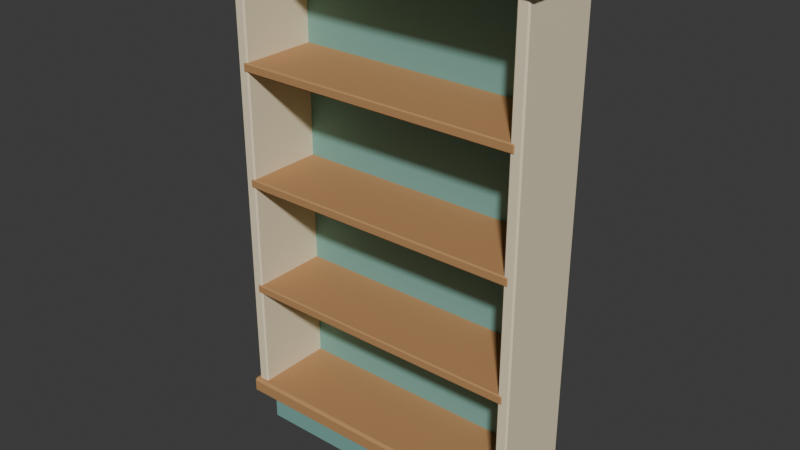 # Source: source.blend  (saved by Blender 4.3.34; exported with 4.5.12 LTS)
import bpy
from mathutils import Matrix  # noqa: F401  (used for matrix-valued properties, if any)

bpy.ops.wm.read_factory_settings(use_empty=True)
scene = bpy.context.scene
scene.name = 'Scene'

# ---- collections
col_collection = bpy.data.collections.new('Collection'); scene.collection.children.link(col_collection)

# ---- materials (node trees are filled in below, after node groups)
mat_seafoam_inset_backing = bpy.data.materials.new('Seafoam inset backing')
mat_seafoam_inset_backing.diffuse_color = (0.19, 0.4, 0.35, 1.0)
mat_honey_maple_shelves = bpy.data.materials.new('Honey maple shelves')
mat_honey_maple_shelves.diffuse_color = (0.48, 0.255, 0.105, 1.0)
mat_warm_ivory_frame = bpy.data.materials.new('Warm ivory frame')
mat_warm_ivory_frame.diffuse_color = (0.86, 0.75, 0.52, 1.0)

# ---- material node trees
mat_seafoam_inset_backing.use_nodes = True; mat_seafoam_inset_backing.node_tree.nodes.clear()
_N = mat_seafoam_inset_backing.node_tree.nodes; _L = mat_seafoam_inset_backing.node_tree.links
n0 = _N.new('ShaderNodeBsdfPrincipled'); n0.name = 'Principled BSDF'; n0.location = (10, 300)
n0.inputs[0].default_value = (0.19, 0.4, 0.35, 1.0)
n0.inputs[2].default_value = 0.76
n1 = _N.new('ShaderNodeOutputMaterial'); n1.name = 'Material Output'; n1.location = (300, 300)
_L.new(n0.outputs[0], n1.inputs[0])
n1.is_active_output = True
mat_honey_maple_shelves.use_nodes = True; mat_honey_maple_shelves.node_tree.nodes.clear()
_N = mat_honey_maple_shelves.node_tree.nodes; _L = mat_honey_maple_shelves.node_tree.links
n0 = _N.new('ShaderNodeBsdfPrincipled'); n0.name = 'Principled BSDF'; n0.location = (10, 300)
n0.inputs[0].default_value = (0.48, 0.255, 0.105, 1.0)
n0.inputs[2].default_value = 0.73
n1 = _N.new('ShaderNodeOutputMaterial'); n1.name = 'Material Output'; n1.location = (300, 300)
_L.new(n0.outputs[0], n1.inputs[0])
n1.is_active_output = True
mat_warm_ivory_frame.use_nodes = True; mat_warm_ivory_frame.node_tree.nodes.clear()
_N = mat_warm_ivory_frame.node_tree.nodes; _L = mat_warm_ivory_frame.node_tree.links
n0 = _N.new('ShaderNodeBsdfPrincipled'); n0.name = 'Principled BSDF'; n0.location = (10, 300)
n0.inputs[0].default_value = (0.86, 0.75, 0.52, 1.0)
n0.inputs[2].default_value = 0.7
n1 = _N.new('ShaderNodeOutputMaterial'); n1.name = 'Material Output'; n1.location = (300, 300)
_L.new(n0.outputs[0], n1.inputs[0])
n1.is_active_output = True

# ---- world
world_world = bpy.data.worlds.new('World'); scene.world = world_world
world_world.use_nodes = True; world_world.node_tree.nodes.clear()
_N = world_world.node_tree.nodes; _L = world_world.node_tree.links
n0 = _N.new('ShaderNodeOutputWorld'); n0.name = 'World Output'; n0.location = (300, 300)
n1 = _N.new('ShaderNodeBackground'); n1.name = 'Background'; n1.location = (10, 300)
n1.inputs[0].default_value = (0.05088, 0.05088, 0.05088, 1.0)
_L.new(n1.outputs[0], n0.inputs[0])
n0.is_active_output = True
world_world.color = (0.05088, 0.05088, 0.05088)
world_world.sun_shadow_jitter_overblur = 0.0

# ---- meshes
me_floor_plinth = bpy.data.meshes.new('Floor_plinth')
me_floor_plinth.from_pydata([(-0.49, -0.117, 0.008), (-0.482, -0.117, 0.0), (-0.482, -0.125, 0.008), (0.482, -0.125, 0.008), (0.482, -0.117, 0.0), (0.49, -0.117, 0.008), (-0.49, 0.122, 0.008), (-0.482, 0.13, 0.008), (-0.482, 0.122, 0.0), (0.49, 0.122, 0.008), (0.482, 0.122, 0.0), (0.482, 0.13, 0.008), (-0.482, -0.125, 0.124), (-0.482, -0.117, 0.132), (-0.49, -0.117, 0.124), (0.482, -0.125, 0.124), (0.49, -0.117, 0.124), (0.482, -0.117, 0.132), (-0.49, 0.122, 0.124), (-0.482, 0.122, 0.132), (-0.482, 0.13, 0.124), (0.482, 0.13, 0.124), (0.482, 0.122, 0.132), (0.49, 0.122, 0.124)], [], [(3, 12, 2), (9, 16, 5), (17, 19, 13), (8, 4, 1), (20, 11, 7), (0, 1, 2), (3, 4, 5), (6, 7, 8), (9, 10, 11), (12, 13, 14), (15, 16, 17), (18, 19, 20), (21, 22, 23), (6, 1, 0), (4, 2, 1), (10, 5, 4), (11, 8, 7), (15, 13, 12), (19, 14, 13), (22, 20, 19), (23, 17, 16), (12, 0, 2), (16, 3, 5), (18, 7, 6), (21, 9, 11), (14, 6, 0), (3, 15, 12), (9, 23, 16), (17, 22, 19), (8, 10, 4), (20, 21, 11), (6, 8, 1), (4, 3, 2), (10, 9, 5), (11, 10, 8), (15, 17, 13), (19, 18, 14), (22, 21, 20), (23, 22, 17), (12, 14, 0), (16, 15, 3), (18, 20, 7), (21, 23, 9), (14, 18, 6)])
me_floor_plinth.materials.append(mat_seafoam_inset_backing)
me_floor_plinth.update()
me_lower_book_deck = bpy.data.meshes.new('Lower_book_deck')
me_lower_book_deck.from_pydata([(-0.55, -0.156, 0.117), (-0.541, -0.156, 0.108), (-0.541, -0.165, 0.117), (0.541, -0.165, 0.117), (0.541, -0.156, 0.108), (0.55, -0.156, 0.117), (-0.55, 0.156, 0.117), (-0.541, 0.165, 0.117), (-0.541, 0.156, 0.108), (0.55, 0.156, 0.117), (0.541, 0.156, 0.108), (0.541, 0.165, 0.117), (-0.541, -0.165, 0.157), (-0.541, -0.156, 0.166), (-0.55, -0.156, 0.157), (0.541, -0.165, 0.157), (0.55, -0.156, 0.157), (0.541, -0.156, 0.166), (-0.55, 0.156, 0.157), (-0.541, 0.156, 0.166), (-0.541, 0.165, 0.157), (0.541, 0.165, 0.157), (0.541, 0.156, 0.166), (0.55, 0.156, 0.157)], [], [(3, 12, 2), (9, 16, 5), (17, 19, 13), (8, 4, 1), (20, 11, 7), (0, 1, 2), (3, 4, 5), (6, 7, 8), (9, 10, 11), (12, 13, 14), (15, 16, 17), (18, 19, 20), (21, 22, 23), (6, 1, 0), (4, 2, 1), (10, 5, 4), (11, 8, 7), (15, 13, 12), (19, 14, 13), (22, 20, 19), (23, 17, 16), (12, 0, 2), (16, 3, 5), (18, 7, 6), (21, 9, 11), (14, 6, 0), (3, 15, 12), (9, 23, 16), (17, 22, 19), (8, 10, 4), (20, 21, 11), (6, 8, 1), (4, 3, 2), (10, 9, 5), (11, 10, 8), (15, 17, 13), (19, 18, 14), (22, 21, 20), (23, 22, 17), (12, 14, 0), (16, 15, 3), (18, 20, 7), (21, 23, 9), (14, 18, 6)])
me_lower_book_deck.materials.append(mat_honey_maple_shelves)
me_lower_book_deck.update()
me_side_wall_l = bpy.data.meshes.new('Side_wall_L')
me_side_wall_l.from_pydata([(-0.535, -0.143, 0.127), (-0.53, -0.143, 0.122), (-0.53, -0.148, 0.127), (-0.5, -0.148, 0.127), (-0.5, -0.143, 0.122), (-0.495, -0.143, 0.127), (-0.535, 0.143, 0.127), (-0.53, 0.148, 0.127), (-0.53, 0.143, 0.122), (-0.495, 0.143, 0.127), (-0.5, 0.143, 0.122), (-0.5, 0.148, 0.127), (-0.53, -0.148, 1.763), (-0.53, -0.143, 1.768), (-0.535, -0.143, 1.763), (-0.5, -0.148, 1.763), (-0.495, -0.143, 1.763), (-0.5, -0.143, 1.768), (-0.535, 0.143, 1.763), (-0.53, 0.143, 1.768), (-0.53, 0.148, 1.763), (-0.5, 0.148, 1.763), (-0.5, 0.143, 1.768), (-0.495, 0.143, 1.763)], [], [(3, 12, 2), (9, 16, 5), (17, 19, 13), (8, 4, 1), (20, 11, 7), (0, 1, 2), (3, 4, 5), (6, 7, 8), (9, 10, 11), (12, 13, 14), (15, 16, 17), (18, 19, 20), (21, 22, 23), (6, 1, 0), (4, 2, 1), (10, 5, 4), (11, 8, 7), (15, 13, 12), (19, 14, 13), (22, 20, 19), (23, 17, 16), (12, 0, 2), (16, 3, 5), (18, 7, 6), (21, 9, 11), (14, 6, 0), (3, 15, 12), (9, 23, 16), (17, 22, 19), (8, 10, 4), (20, 21, 11), (6, 8, 1), (4, 3, 2), (10, 9, 5), (11, 10, 8), (15, 17, 13), (19, 18, 14), (22, 21, 20), (23, 22, 17), (12, 14, 0), (16, 15, 3), (18, 20, 7), (21, 23, 9), (14, 18, 6)])
me_side_wall_l.materials.append(mat_warm_ivory_frame)
me_side_wall_l.update()
me_side_wall_r = bpy.data.meshes.new('Side_wall_R')
me_side_wall_r.from_pydata([(0.495, -0.143, 0.127), (0.5, -0.143, 0.122), (0.5, -0.148, 0.127), (0.53, -0.148, 0.127), (0.53, -0.143, 0.122), (0.535, -0.143, 0.127), (0.495, 0.143, 0.127), (0.5, 0.148, 0.127), (0.5, 0.143, 0.122), (0.535, 0.143, 0.127), (0.53, 0.143, 0.122), (0.53, 0.148, 0.127), (0.5, -0.148, 1.763), (0.5, -0.143, 1.768), (0.495, -0.143, 1.763), (0.53, -0.148, 1.763), (0.535, -0.143, 1.763), (0.53, -0.143, 1.768), (0.495, 0.143, 1.763), (0.5, 0.143, 1.768), (0.5, 0.148, 1.763), (0.53, 0.148, 1.763), (0.53, 0.143, 1.768), (0.535, 0.143, 1.763)], [], [(3, 12, 2), (9, 16, 5), (17, 19, 13), (8, 4, 1), (20, 11, 7), (0, 1, 2), (3, 4, 5), (6, 7, 8), (9, 10, 11), (12, 13, 14), (15, 16, 17), (18, 19, 20), (21, 22, 23), (6, 1, 0), (4, 2, 1), (10, 5, 4), (11, 8, 7), (15, 13, 12), (19, 14, 13), (22, 20, 19), (23, 17, 16), (12, 0, 2), (16, 3, 5), (18, 7, 6), (21, 9, 11), (14, 6, 0), (3, 15, 12), (9, 23, 16), (17, 22, 19), (8, 10, 4), (20, 21, 11), (6, 8, 1), (4, 3, 2), (10, 9, 5), (11, 10, 8), (15, 17, 13), (19, 18, 14), (22, 21, 20), (23, 22, 17), (12, 14, 0), (16, 15, 3), (18, 20, 7), (21, 23, 9), (14, 18, 6)])
me_side_wall_r.materials.append(mat_warm_ivory_frame)
me_side_wall_r.update()
me_crown_cap = bpy.data.meshes.new('Crown_cap')
me_crown_cap.from_pydata([(-0.56, -0.16, 1.765), (-0.55, -0.16, 1.755), (-0.55, -0.17, 1.765), (0.55, -0.17, 1.765), (0.55, -0.16, 1.755), (0.56, -0.16, 1.765), (-0.56, 0.16, 1.765), (-0.55, 0.17, 1.765), (-0.55, 0.16, 1.755), (0.56, 0.16, 1.765), (0.55, 0.16, 1.755), (0.55, 0.17, 1.765), (-0.55, -0.17, 1.79), (-0.55, -0.16, 1.8), (-0.56, -0.16, 1.79), (0.55, -0.17, 1.79), (0.56, -0.16, 1.79), (0.55, -0.16, 1.8), (-0.56, 0.16, 1.79), (-0.55, 0.16, 1.8), (-0.55, 0.17, 1.79), (0.55, 0.17, 1.79), (0.55, 0.16, 1.8), (0.56, 0.16, 1.79)], [], [(3, 12, 2), (9, 16, 5), (17, 19, 13), (8, 4, 1), (20, 11, 7), (0, 1, 2), (3, 4, 5), (6, 7, 8), (9, 10, 11), (12, 13, 14), (15, 16, 17), (18, 19, 20), (21, 22, 23), (6, 1, 0), (4, 2, 1), (10, 5, 4), (11, 8, 7), (15, 13, 12), (19, 14, 13), (22, 20, 19), (23, 17, 16), (12, 0, 2), (16, 3, 5), (18, 7, 6), (21, 9, 11), (14, 6, 0), (3, 15, 12), (9, 23, 16), (17, 22, 19), (8, 10, 4), (20, 21, 11), (6, 8, 1), (4, 3, 2), (10, 9, 5), (11, 10, 8), (15, 17, 13), (19, 18, 14), (22, 21, 20), (23, 22, 17), (12, 14, 0), (16, 15, 3), (18, 20, 7), (21, 23, 9), (14, 18, 6)])
me_crown_cap.materials.append(mat_warm_ivory_frame)
me_crown_cap.update()
me_inset_backboard = bpy.data.meshes.new('Inset_backboard')
me_inset_backboard.from_pydata([(-0.515, 0.129, 0.148), (-0.512, 0.129, 0.145), (-0.512, 0.126, 0.148), (0.512, 0.126, 0.148), (0.512, 0.129, 0.145), (0.515, 0.129, 0.148), (-0.515, 0.147, 0.148), (-0.512, 0.15, 0.148), (-0.512, 0.147, 0.145), (0.515, 0.147, 0.148), (0.512, 0.147, 0.145), (0.512, 0.15, 0.148), (-0.512, 0.126, 1.767), (-0.512, 0.129, 1.77), (-0.515, 0.129, 1.767), (0.512, 0.126, 1.767), (0.515, 0.129, 1.767), (0.512, 0.129, 1.77), (-0.515, 0.147, 1.767), (-0.512, 0.147, 1.77), (-0.512, 0.15, 1.767), (0.512, 0.15, 1.767), (0.512, 0.147, 1.77), (0.515, 0.147, 1.767)], [], [(3, 12, 2), (9, 16, 5), (17, 19, 13), (8, 4, 1), (20, 11, 7), (0, 1, 2), (3, 4, 5), (6, 7, 8), (9, 10, 11), (12, 13, 14), (15, 16, 17), (18, 19, 20), (21, 22, 23), (6, 1, 0), (4, 2, 1), (10, 5, 4), (11, 8, 7), (15, 13, 12), (19, 14, 13), (22, 20, 19), (23, 17, 16), (12, 0, 2), (16, 3, 5), (18, 7, 6), (21, 9, 11), (14, 6, 0), (3, 15, 12), (9, 23, 16), (17, 22, 19), (8, 10, 4), (20, 21, 11), (6, 8, 1), (4, 3, 2), (10, 9, 5), (11, 10, 8), (15, 17, 13), (19, 18, 14), (22, 21, 20), (23, 22, 17), (12, 14, 0), (16, 15, 3), (18, 20, 7), (21, 23, 9), (14, 18, 6)])
me_inset_backboard.materials.append(mat_seafoam_inset_backing)
me_inset_backboard.update()
me_fixed_book_shelf_01 = bpy.data.meshes.new('Fixed_book_shelf_01')
me_fixed_book_shelf_01.from_pydata([(-0.512, -0.147, 0.534), (-0.508, -0.147, 0.53), (-0.508, -0.151, 0.534), (0.508, -0.151, 0.534), (0.508, -0.147, 0.53), (0.512, -0.147, 0.534), (-0.512, 0.131, 0.534), (-0.508, 0.135, 0.534), (-0.508, 0.131, 0.53), (0.512, 0.131, 0.534), (0.508, 0.131, 0.53), (0.508, 0.135, 0.534), (-0.508, -0.151, 0.558), (-0.508, -0.147, 0.562), (-0.512, -0.147, 0.558), (0.508, -0.151, 0.558), (0.512, -0.147, 0.558), (0.508, -0.147, 0.562), (-0.512, 0.131, 0.558), (-0.508, 0.131, 0.562), (-0.508, 0.135, 0.558), (0.508, 0.135, 0.558), (0.508, 0.131, 0.562), (0.512, 0.131, 0.558)], [], [(3, 12, 2), (9, 16, 5), (17, 19, 13), (8, 4, 1), (20, 11, 7), (0, 1, 2), (3, 4, 5), (6, 7, 8), (9, 10, 11), (12, 13, 14), (15, 16, 17), (18, 19, 20), (21, 22, 23), (6, 1, 0), (4, 2, 1), (10, 5, 4), (11, 8, 7), (15, 13, 12), (19, 14, 13), (22, 20, 19), (23, 17, 16), (12, 0, 2), (16, 3, 5), (18, 7, 6), (21, 9, 11), (14, 6, 0), (3, 15, 12), (9, 23, 16), (17, 22, 19), (8, 10, 4), (20, 21, 11), (6, 8, 1), (4, 3, 2), (10, 9, 5), (11, 10, 8), (15, 17, 13), (19, 18, 14), (22, 21, 20), (23, 22, 17), (12, 14, 0), (16, 15, 3), (18, 20, 7), (21, 23, 9), (14, 18, 6)])
me_fixed_book_shelf_01.materials.append(mat_honey_maple_shelves)
me_fixed_book_shelf_01.update()
me_fixed_book_shelf_02 = bpy.data.meshes.new('Fixed_book_shelf_02')
me_fixed_book_shelf_02.from_pydata([(-0.512, -0.147, 0.934), (-0.508, -0.147, 0.93), (-0.508, -0.151, 0.934), (0.508, -0.151, 0.934), (0.508, -0.147, 0.93), (0.512, -0.147, 0.934), (-0.512, 0.131, 0.934), (-0.508, 0.135, 0.934), (-0.508, 0.131, 0.93), (0.512, 0.131, 0.934), (0.508, 0.131, 0.93), (0.508, 0.135, 0.934), (-0.508, -0.151, 0.958), (-0.508, -0.147, 0.962), (-0.512, -0.147, 0.958), (0.508, -0.151, 0.958), (0.512, -0.147, 0.958), (0.508, -0.147, 0.962), (-0.512, 0.131, 0.958), (-0.508, 0.131, 0.962), (-0.508, 0.135, 0.958), (0.508, 0.135, 0.958), (0.508, 0.131, 0.962), (0.512, 0.131, 0.958)], [], [(3, 12, 2), (9, 16, 5), (17, 19, 13), (8, 4, 1), (20, 11, 7), (0, 1, 2), (3, 4, 5), (6, 7, 8), (9, 10, 11), (12, 13, 14), (15, 16, 17), (18, 19, 20), (21, 22, 23), (6, 1, 0), (4, 2, 1), (10, 5, 4), (11, 8, 7), (15, 13, 12), (19, 14, 13), (22, 20, 19), (23, 17, 16), (12, 0, 2), (16, 3, 5), (18, 7, 6), (21, 9, 11), (14, 6, 0), (3, 15, 12), (9, 23, 16), (17, 22, 19), (8, 10, 4), (20, 21, 11), (6, 8, 1), (4, 3, 2), (10, 9, 5), (11, 10, 8), (15, 17, 13), (19, 18, 14), (22, 21, 20), (23, 22, 17), (12, 14, 0), (16, 15, 3), (18, 20, 7), (21, 23, 9), (14, 18, 6)])
me_fixed_book_shelf_02.materials.append(mat_honey_maple_shelves)
me_fixed_book_shelf_02.update()
me_fixed_book_shelf_03 = bpy.data.meshes.new('Fixed_book_shelf_03')
me_fixed_book_shelf_03.from_pydata([(-0.512, -0.147, 1.334), (-0.508, -0.147, 1.33), (-0.508, -0.151, 1.334), (0.508, -0.151, 1.334), (0.508, -0.147, 1.33), (0.512, -0.147, 1.334), (-0.512, 0.131, 1.334), (-0.508, 0.135, 1.334), (-0.508, 0.131, 1.33), (0.512, 0.131, 1.334), (0.508, 0.131, 1.33), (0.508, 0.135, 1.334), (-0.508, -0.151, 1.358), (-0.508, -0.147, 1.362), (-0.512, -0.147, 1.358), (0.508, -0.151, 1.358), (0.512, -0.147, 1.358), (0.508, -0.147, 1.362), (-0.512, 0.131, 1.358), (-0.508, 0.131, 1.362), (-0.508, 0.135, 1.358), (0.508, 0.135, 1.358), (0.508, 0.131, 1.362), (0.512, 0.131, 1.358)], [], [(3, 12, 2), (9, 16, 5), (17, 19, 13), (8, 4, 1), (20, 11, 7), (0, 1, 2), (3, 4, 5), (6, 7, 8), (9, 10, 11), (12, 13, 14), (15, 16, 17), (18, 19, 20), (21, 22, 23), (6, 1, 0), (4, 2, 1), (10, 5, 4), (11, 8, 7), (15, 13, 12), (19, 14, 13), (22, 20, 19), (23, 17, 16), (12, 0, 2), (16, 3, 5), (18, 7, 6), (21, 9, 11), (14, 6, 0), (3, 15, 12), (9, 23, 16), (17, 22, 19), (8, 10, 4), (20, 21, 11), (6, 8, 1), (4, 3, 2), (10, 9, 5), (11, 10, 8), (15, 17, 13), (19, 18, 14), (22, 21, 20), (23, 22, 17), (12, 14, 0), (16, 15, 3), (18, 20, 7), (21, 23, 9), (14, 18, 6)])
me_fixed_book_shelf_03.materials.append(mat_honey_maple_shelves)
me_fixed_book_shelf_03.update()
me_rear_batten_l = bpy.data.meshes.new('Rear_batten_L')
me_rear_batten_l.from_pydata([(-0.334, 0.148, 0.159), (-0.331, 0.148, 0.156), (-0.331, 0.145, 0.159), (-0.289, 0.145, 0.159), (-0.289, 0.148, 0.156), (-0.286, 0.148, 0.159), (-0.334, 0.161, 0.159), (-0.331, 0.164, 0.159), (-0.331, 0.161, 0.156), (-0.286, 0.161, 0.159), (-0.289, 0.161, 0.156), (-0.289, 0.164, 0.159), (-0.331, 0.145, 1.757), (-0.331, 0.148, 1.76), (-0.334, 0.148, 1.757), (-0.289, 0.145, 1.757), (-0.286, 0.148, 1.757), (-0.289, 0.148, 1.76), (-0.334, 0.161, 1.757), (-0.331, 0.161, 1.76), (-0.331, 0.164, 1.757), (-0.289, 0.164, 1.757), (-0.289, 0.161, 1.76), (-0.286, 0.161, 1.757)], [], [(3, 12, 2), (9, 16, 5), (17, 19, 13), (8, 4, 1), (20, 11, 7), (0, 1, 2), (3, 4, 5), (6, 7, 8), (9, 10, 11), (12, 13, 14), (15, 16, 17), (18, 19, 20), (21, 22, 23), (6, 1, 0), (4, 2, 1), (10, 5, 4), (11, 8, 7), (15, 13, 12), (19, 14, 13), (22, 20, 19), (23, 17, 16), (12, 0, 2), (16, 3, 5), (18, 7, 6), (21, 9, 11), (14, 6, 0), (3, 15, 12), (9, 23, 16), (17, 22, 19), (8, 10, 4), (20, 21, 11), (6, 8, 1), (4, 3, 2), (10, 9, 5), (11, 10, 8), (15, 17, 13), (19, 18, 14), (22, 21, 20), (23, 22, 17), (12, 14, 0), (16, 15, 3), (18, 20, 7), (21, 23, 9), (14, 18, 6)])
me_rear_batten_l.materials.append(mat_warm_ivory_frame)
me_rear_batten_l.update()
me_rear_batten_r = bpy.data.meshes.new('Rear_batten_R')
me_rear_batten_r.from_pydata([(0.286, 0.148, 0.159), (0.289, 0.148, 0.156), (0.289, 0.145, 0.159), (0.331, 0.145, 0.159), (0.331, 0.148, 0.156), (0.334, 0.148, 0.159), (0.286, 0.161, 0.159), (0.289, 0.164, 0.159), (0.289, 0.161, 0.156), (0.334, 0.161, 0.159), (0.331, 0.161, 0.156), (0.331, 0.164, 0.159), (0.289, 0.145, 1.757), (0.289, 0.148, 1.76), (0.286, 0.148, 1.757), (0.331, 0.145, 1.757), (0.334, 0.148, 1.757), (0.331, 0.148, 1.76), (0.286, 0.161, 1.757), (0.289, 0.161, 1.76), (0.289, 0.164, 1.757), (0.331, 0.164, 1.757), (0.331, 0.161, 1.76), (0.334, 0.161, 1.757)], [], [(3, 12, 2), (9, 16, 5), (17, 19, 13), (8, 4, 1), (20, 11, 7), (0, 1, 2), (3, 4, 5), (6, 7, 8), (9, 10, 11), (12, 13, 14), (15, 16, 17), (18, 19, 20), (21, 22, 23), (6, 1, 0), (4, 2, 1), (10, 5, 4), (11, 8, 7), (15, 13, 12), (19, 14, 13), (22, 20, 19), (23, 17, 16), (12, 0, 2), (16, 3, 5), (18, 7, 6), (21, 9, 11), (14, 6, 0), (3, 15, 12), (9, 23, 16), (17, 22, 19), (8, 10, 4), (20, 21, 11), (6, 8, 1), (4, 3, 2), (10, 9, 5), (11, 10, 8), (15, 17, 13), (19, 18, 14), (22, 21, 20), (23, 22, 17), (12, 14, 0), (16, 15, 3), (18, 20, 7), (21, 23, 9), (14, 18, 6)])
me_rear_batten_r.materials.append(mat_warm_ivory_frame)
me_rear_batten_r.update()

# ---- objects
ob_openbookcase_static = bpy.data.objects.new('OpenBookcase_Static', None)
ob_floor_plinth = bpy.data.objects.new('Floor_plinth', me_floor_plinth)
ob_lower_book_deck = bpy.data.objects.new('Lower_book_deck', me_lower_book_deck)
ob_side_wall_l = bpy.data.objects.new('Side_wall_L', me_side_wall_l)
ob_side_wall_r = bpy.data.objects.new('Side_wall_R', me_side_wall_r)
ob_crown_cap = bpy.data.objects.new('Crown_cap', me_crown_cap)
ob_inset_backboard = bpy.data.objects.new('Inset_backboard', me_inset_backboard)
ob_fixed_book_shelf_01 = bpy.data.objects.new('Fixed_book_shelf_01', me_fixed_book_shelf_01)
ob_fixed_book_shelf_02 = bpy.data.objects.new('Fixed_book_shelf_02', me_fixed_book_shelf_02)
ob_fixed_book_shelf_03 = bpy.data.objects.new('Fixed_book_shelf_03', me_fixed_book_shelf_03)
ob_rear_batten_l = bpy.data.objects.new('Rear_batten_L', me_rear_batten_l)
ob_rear_batten_r = bpy.data.objects.new('Rear_batten_R', me_rear_batten_r)

# ---- transforms, parenting, visibility, modifiers, constraints
ob_openbookcase_static.location = (0.0, 0.0, 0.0)
ob_floor_plinth.parent = ob_openbookcase_static
ob_floor_plinth.location = (0.0, 0.0, 0.0)
ob_lower_book_deck.parent = ob_openbookcase_static
ob_lower_book_deck.location = (0.0, 0.0, 0.0)
ob_side_wall_l.parent = ob_openbookcase_static
ob_side_wall_l.location = (0.0, 0.0, 0.0)
ob_side_wall_r.parent = ob_openbookcase_static
ob_side_wall_r.location = (0.0, 0.0, 0.0)
ob_crown_cap.parent = ob_openbookcase_static
ob_crown_cap.location = (0.0, 0.0, 0.0)
ob_inset_backboard.parent = ob_openbookcase_static
ob_inset_backboard.location = (0.0, 0.0, 0.0)
ob_fixed_book_shelf_01.parent = ob_openbookcase_static
ob_fixed_book_shelf_01.location = (0.0, 0.0, 0.0)
ob_fixed_book_shelf_02.parent = ob_openbookcase_static
ob_fixed_book_shelf_02.location = (0.0, 0.0, 0.0)
ob_fixed_book_shelf_03.parent = ob_openbookcase_static
ob_fixed_book_shelf_03.location = (0.0, 0.0, 0.0)
ob_rear_batten_l.parent = ob_openbookcase_static
ob_rear_batten_l.location = (0.0, 0.0, 0.0)
ob_rear_batten_r.parent = ob_openbookcase_static
ob_rear_batten_r.location = (0.0, 0.0, 0.0)

# ---- collection membership
scene.collection.objects.link(ob_openbookcase_static)
scene.collection.objects.link(ob_floor_plinth)
scene.collection.objects.link(ob_lower_book_deck)
scene.collection.objects.link(ob_side_wall_l)
scene.collection.objects.link(ob_side_wall_r)
scene.collection.objects.link(ob_crown_cap)
scene.collection.objects.link(ob_inset_backboard)
scene.collection.objects.link(ob_fixed_book_shelf_01)
scene.collection.objects.link(ob_fixed_book_shelf_02)
scene.collection.objects.link(ob_fixed_book_shelf_03)
scene.collection.objects.link(ob_rear_batten_l)
scene.collection.objects.link(ob_rear_batten_r)

# ---- scene / render settings (as saved in the file)
scene.frame_start = 1; scene.frame_end = 250; scene.frame_set(1)
scene.render.engine = 'CYCLES'
scene.render.use_compositing = False
scene.cycles.use_denoising = False
scene.cycles.samples = 128
scene.cycles.use_adaptive_sampling = False
bpy.context.view_layer.update()

# ---- added for rendering (the .blend has no active camera and no usable light): camera, sun
cam_auto = bpy.data.cameras.new('AutoCamera')
cam_auto.lens = 50.0
cam_auto.sensor_width = 36.0
cam_auto.clip_end = 1000.0
ob_auto_camera = bpy.data.objects.new('AutoCamera', cam_auto)
scene.collection.objects.link(ob_auto_camera)
ob_auto_camera.location = (1.98654, -2.38385, 2.48923)
ob_auto_camera.rotation_euler = (1.09748, -7.21219e-08, 0.694738)
scene.camera = ob_auto_camera
light_auto_sun = bpy.data.lights.new('AutoSun', 'SUN')
light_auto_sun.energy = 3.0
light_auto_sun.angle = 0.0523599
ob_auto_sun = bpy.data.objects.new('AutoSun', light_auto_sun)
scene.collection.objects.link(ob_auto_sun)
ob_auto_sun.rotation_euler = (0.872665, 0.174533, 0.523599)
bpy.context.view_layer.update()
